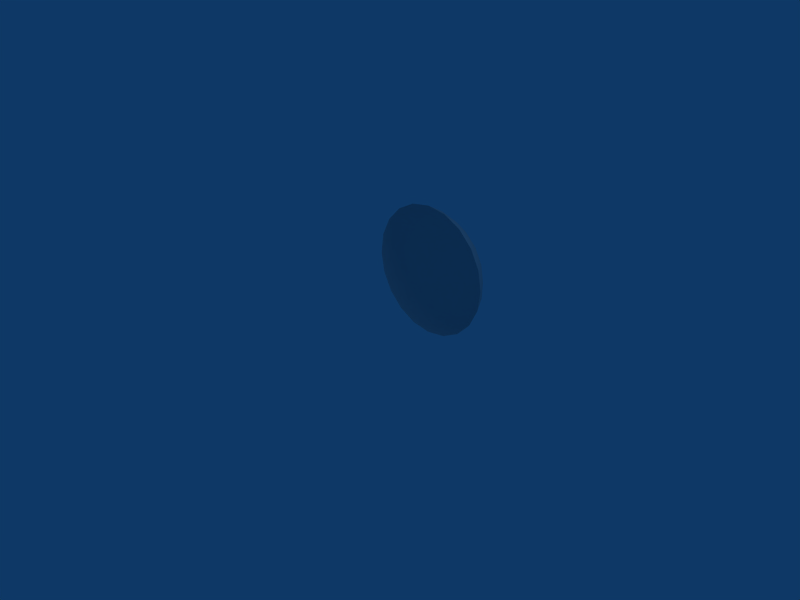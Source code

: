 # Source: sun.blend  (saved by Blender 2.49.2; exported with 4.5.12 LTS)
import bpy
from mathutils import Matrix  # noqa: F401  (used for matrix-valued properties, if any)

bpy.ops.wm.read_factory_settings(use_empty=True)
scene = bpy.context.scene
scene.name = 'Scene'

# ---- collections
col_collection_1 = bpy.data.collections.new('Collection 1'); scene.collection.children.link(col_collection_1)

# ---- world
world_world = bpy.data.worlds.new('World'); scene.world = world_world
world_world.color = (0.05656, 0.2208, 0.4)
world_world.use_sun_shadow = False
world_world.sun_shadow_jitter_overblur = 0.0
world_world.cycles.sampling_method = 'MANUAL'
world_world.cycles.sample_map_resolution = 256

# ---- cameras
cam_camera = bpy.data.cameras.new('Camera')
cam_camera.passepartout_alpha = 0.2
cam_camera.clip_end = 100.0
cam_camera.lens = 35.0
cam_camera.ortho_scale = 7.314
cam_camera.show_passepartout = False
cam_camera.show_safe_areas = True
cam_camera.dof.focus_distance = 0.0
cam_camera.dof.aperture_fstop = 128.0

# ---- lights
light_spot = bpy.data.lights.new('Spot', 'POINT')
light_spot.transmission_factor = 0.0
light_spot.cutoff_distance = 30.0
light_spot.energy = 100.0
light_spot.shadow_buffer_clip_start = 1.001
light_spot.shadow_soft_size = 1.0
light_spot.shadow_maximum_resolution = 0.006
light_spot.use_absolute_resolution = True
light_spot.cycles.use_multiple_importance_sampling = False

# ---- meshes
me_sphere = bpy.data.meshes.new('Sphere')
me_sphere.from_pydata([(0.2764, -0.8506, 0.226), (-0.7236, -0.5257, 0.226), (-0.7236, 0.5257, 0.226), (0.2764, 0.8506, 0.226), (0.8944, 0.0, 0.226), (0.0, 0.0, 0.5053), (0.9876, 0.3209, -1.274e-09), (0.9876, -0.3209, -1.274e-09), (0.6104, -0.8401, -1.274e-09), (-6.258e-10, -1.038, -1.274e-09), (-0.6104, -0.8401, -1.274e-09), (-0.9876, -0.3209, -1.274e-09), (-0.9876, 0.3209, -1.274e-09), (-0.6104, 0.8401, -1.274e-09), (-6.258e-10, 1.038, -1.274e-09), (0.6104, 0.8401, -1.274e-09), (0.6882, -0.5, 0.2657), (-0.2629, -0.809, 0.2657), (-0.8506, 0.0, 0.2657), (-0.2629, 0.809, 0.2657), (0.6882, 0.5, 0.2657), (0.5257, 0.0, 0.4299), (0.1625, -0.5, 0.4299), (-0.4253, -0.309, 0.4299), (-0.4253, 0.309, 0.4299), (0.1625, 0.5, 0.4299), (0.9593, 0.1606, 0.1175), (0.9593, -0.1606, 0.1175), (0.4492, -0.8627, 0.1175), (0.1437, -0.9619, 0.1175), (-0.6816, -0.6938, 0.1175), (-0.8705, -0.4339, 0.1175), (-0.8705, 0.4339, 0.1175), (-0.6816, 0.6938, 0.1175), (0.1437, 0.9619, 0.1175), (0.4492, 0.8627, 0.1175), (0.5014, -0.702, 0.2556), (0.8226, -0.2599, 0.2556), (0.007026, -0.8627, 0.2556), (-0.5128, -0.6938, 0.2556), (-0.8183, -0.2733, 0.2556), (-0.8183, 0.2733, 0.2556), (-0.5128, 0.6938, 0.2556), (0.007026, 0.8627, 0.2556), (0.5014, 0.702, 0.2556), (0.8226, 0.2599, 0.2556), (0.7382, 0.0, 0.3409), (0.2733, 0.0, 0.4861), (0.2281, -0.702, 0.3409), (0.08444, -0.2599, 0.4861), (-0.5972, -0.4339, 0.3409), (-0.2211, -0.1606, 0.4861), (-0.5972, 0.4339, 0.3409), (-0.2211, 0.1606, 0.4861), (0.2281, 0.702, 0.3409), (0.08444, 0.2599, 0.4861), (1.038, -2.014e-09, -1.274e-09), (0.3209, -0.9876, -1.274e-09), (-0.8401, -0.6104, -1.274e-09), (-0.8401, 0.6104, -1.274e-09), (0.3209, 0.9876, -1.274e-09), (0.8618, -0.4253, 0.1397), (0.8401, -0.6104, -1.274e-09), (0.6708, -0.6882, 0.1397), (-0.1382, -0.9511, 0.1397), (-0.3209, -0.9876, -1.274e-09), (-0.4472, -0.8506, 0.1397), (-0.9472, -0.1625, 0.1397), (-1.038, -2.014e-09, -1.274e-09), (-0.9472, 0.1625, 0.1397), (-0.4472, 0.8506, 0.1397), (-0.3209, 0.9876, -1.274e-09), (-0.1382, 0.9511, 0.1397), (0.6708, 0.6882, 0.1397), (0.8401, 0.6104, -1.274e-09), (0.8618, 0.4253, 0.1397), (0.4472, -0.5257, 0.3657), (0.6382, -0.2629, 0.3657), (0.3618, -0.2629, 0.452), (-0.3618, -0.5878, 0.3657), (-0.05279, -0.6882, 0.3657), (-0.1382, -0.4253, 0.452), (-0.6708, 0.1625, 0.3657), (-0.6708, -0.1625, 0.3657), (-0.4472, 0.0, 0.452), (-0.05279, 0.6882, 0.3657), (-0.3618, 0.5878, 0.3657), (-0.1382, 0.4253, 0.452), (0.6382, 0.2629, 0.3657), (0.4472, 0.5257, 0.3657), (0.3618, 0.2629, 0.452), (1.013, 0.1604, -1.274e-09), (1.013, -0.1604, -1.274e-09), (0.4656, -0.9139, -1.274e-09), (0.1604, -1.013, -1.274e-09), (-0.7252, -0.7252, -1.274e-09), (-0.9139, -0.4656, -1.274e-09), (-0.9139, 0.4656, -1.274e-09), (-0.7252, 0.7252, -1.274e-09), (0.1604, 1.013, -1.274e-09), (0.4656, 0.9139, -1.274e-09), (0.9139, -0.4656, -1.274e-09), (0.7252, -0.7252, -1.274e-09), (-0.1604, -1.013, -1.274e-09), (-0.4656, -0.9139, -1.274e-09), (-1.013, -0.1604, -1.274e-09), (-1.013, 0.1604, -1.274e-09), (-0.4656, 0.9139, -1.274e-09), (-0.1604, 1.013, -1.274e-09), (0.9139, 0.4656, -1.274e-09), (0.7252, 0.7252, -1.274e-09)], [], [(26, 27, 4), (27, 26, 56), (29, 0, 28), (29, 28, 57), (30, 31, 1), (31, 30, 58), (32, 33, 2), (33, 32, 59), (34, 35, 3), (35, 34, 60), (61, 16, 37), (37, 27, 61), (7, 61, 27), (27, 37, 4), (62, 63, 61), (16, 61, 63), (28, 0, 36), (36, 63, 28), (8, 28, 63), (63, 36, 16), (64, 17, 38), (38, 29, 64), (9, 64, 29), (38, 0, 29), (65, 66, 64), (17, 64, 66), (30, 1, 39), (39, 66, 30), (10, 30, 66), (66, 39, 17), (67, 18, 40), (40, 31, 67), (11, 67, 31), (31, 40, 1), (68, 69, 67), (18, 67, 69), (32, 2, 41), (41, 69, 32), (12, 32, 69), (69, 41, 18), (70, 19, 42), (42, 33, 70), (13, 70, 33), (33, 42, 2), (71, 72, 70), (19, 70, 72), (34, 3, 43), (43, 72, 34), (14, 34, 72), (72, 43, 19), (73, 20, 44), (44, 35, 73), (15, 73, 35), (35, 44, 3), (74, 75, 73), (20, 73, 75), (26, 4, 45), (45, 75, 26), (6, 26, 75), (75, 45, 20), (76, 48, 22), (48, 76, 36), (16, 36, 76), (36, 0, 48), (76, 77, 16), (77, 76, 78), (22, 78, 76), (78, 21, 77), (47, 49, 5), (49, 47, 78), (21, 78, 47), (78, 22, 49), (46, 77, 21), (77, 46, 37), (4, 37, 46), (37, 16, 77), (79, 50, 23), (50, 79, 39), (17, 39, 79), (39, 1, 50), (79, 80, 17), (80, 79, 81), (23, 81, 79), (81, 22, 80), (49, 51, 5), (51, 49, 81), (22, 81, 49), (81, 23, 51), (48, 80, 22), (80, 48, 38), (0, 38, 48), (38, 17, 80), (82, 52, 24), (52, 82, 41), (18, 41, 82), (41, 2, 52), (82, 83, 18), (83, 82, 84), (24, 84, 82), (84, 23, 83), (51, 53, 5), (53, 51, 84), (23, 84, 51), (84, 24, 53), (50, 83, 23), (83, 50, 40), (1, 40, 50), (40, 18, 83), (85, 54, 25), (54, 85, 43), (19, 43, 85), (43, 3, 54), (85, 86, 19), (86, 85, 87), (25, 87, 85), (87, 24, 86), (53, 55, 5), (55, 53, 87), (24, 87, 53), (87, 25, 55), (52, 86, 24), (86, 52, 42), (2, 42, 52), (42, 19, 86), (88, 46, 21), (46, 88, 45), (20, 45, 88), (45, 4, 46), (88, 89, 20), (89, 88, 90), (21, 90, 88), (90, 25, 89), (55, 47, 5), (47, 55, 90), (25, 90, 55), (90, 21, 47), (54, 89, 25), (89, 54, 44), (3, 44, 54), (44, 20, 89), (6, 91, 26), (91, 56, 26), (56, 92, 27), (92, 7, 27), (8, 93, 28), (93, 57, 28), (57, 94, 29), (94, 9, 29), (10, 95, 30), (95, 58, 30), (58, 96, 31), (96, 11, 31), (12, 97, 32), (97, 59, 32), (59, 98, 33), (98, 13, 33), (14, 99, 34), (99, 60, 34), (60, 100, 35), (100, 15, 35), (7, 101, 61), (101, 62, 61), (62, 102, 63), (102, 8, 63), (9, 103, 64), (103, 65, 64), (65, 104, 66), (104, 10, 66), (11, 105, 67), (105, 68, 67), (68, 106, 69), (106, 12, 69), (13, 107, 70), (107, 71, 70), (71, 108, 72), (108, 14, 72), (15, 110, 73), (110, 74, 73), (74, 109, 75), (109, 6, 75)])
me_sphere.polygons.foreach_set('use_smooth', [True] * 180)
_uv = me_sphere.uv_layers.new(name='UVTex')
_uv.uv.foreach_set('vector', [0.9406, 0.5114, 0.9131, 0.6537, 0.8738, 0.5723, 0.9131, 0.6537, 0.9406, 0.5114, 0.9938, 0.5955, 0.4817, 0.9403, 0.547, 0.8778, 0.6256, 0.9225, 0.4817, 0.9403, 0.6256, 0.9225, 0.5621, 0.9991, 0.1373, 0.75, 0.07585, 0.6187, 0.1555, 0.6614, 0.07585, 0.6187, 0.1373, 0.75, 0.04484, 0.7132, 0.1504, 0.2323, 0.2564, 0.1332, 0.2403, 0.2222, 0.2564, 0.1332, 0.1504, 0.2323, 0.1568, 0.133, 0.6469, 0.08478, 0.7738, 0.1549, 0.6842, 0.1672, 0.7738, 0.1549, 0.6469, 0.08478, 0.7433, 0.06018, 0.8423, 0.7597, 0.7433, 0.7602, 0.8192, 0.673, 0.8192, 0.673, 0.9131, 0.6537, 0.8423, 0.7597, 0.9411, 0.7433, 0.8423, 0.7597, 0.9131, 0.6537, 0.9131, 0.6537, 0.8192, 0.673, 0.8738, 0.5723, 0.8442, 0.8682, 0.7361, 0.859, 0.8423, 0.7597, 0.7433, 0.7602, 0.8423, 0.7597, 0.7361, 0.859, 0.6256, 0.9225, 0.547, 0.8778, 0.6511, 0.8301, 0.6511, 0.8301, 0.7361, 0.859, 0.6256, 0.9225, 0.7131, 0.9565, 0.6256, 0.9225, 0.7361, 0.859, 0.7361, 0.859, 0.6511, 0.8301, 0.7433, 0.7602, 0.3591, 0.9057, 0.328, 0.8117, 0.4344, 0.857, 0.4344, 0.857, 0.4817, 0.9403, 0.3591, 0.9057, 0.4052, 0.9947, 0.3591, 0.9057, 0.4817, 0.9403, 0.4344, 0.857, 0.547, 0.8778, 0.4817, 0.9403, 0.2565, 0.9411, 0.2318, 0.8354, 0.3591, 0.9057, 0.328, 0.8117, 0.3591, 0.9057, 0.2318, 0.8354, 0.1373, 0.75, 0.1555, 0.6614, 0.2331, 0.7457, 0.2331, 0.7457, 0.2318, 0.8354, 0.1373, 0.75, 0.132, 0.8437, 0.1373, 0.75, 0.2318, 0.8354, 0.2318, 0.8354, 0.2331, 0.7457, 0.328, 0.8117, 0.07085, 0.4913, 0.1507, 0.4327, 0.1405, 0.5479, 0.1405, 0.5479, 0.07585, 0.6187, 0.07085, 0.4913, 0.0005005, 0.5626, 0.07085, 0.4913, 0.07585, 0.6187, 0.07585, 0.6187, 0.1405, 0.5479, 0.1555, 0.6614, 0.005548, 0.4047, 0.0984, 0.3486, 0.07085, 0.4913, 0.1507, 0.4327, 0.07085, 0.4913, 0.0984, 0.3486, 0.1504, 0.2323, 0.2403, 0.2222, 0.1841, 0.322, 0.1841, 0.322, 0.0984, 0.3486, 0.1504, 0.2323, 0.05965, 0.2562, 0.1504, 0.2323, 0.0984, 0.3486, 0.0984, 0.3486, 0.1841, 0.322, 0.1507, 0.4327, 0.3759, 0.08913, 0.4563, 0.1469, 0.3436, 0.1729, 0.3436, 0.1729, 0.2564, 0.1332, 0.3759, 0.08913, 0.2863, 0.04426, 0.3759, 0.08913, 0.2564, 0.1332, 0.2564, 0.1332, 0.3436, 0.1729, 0.2403, 0.2222, 0.4381, 0.0002491, 0.5202, 0.07123, 0.3759, 0.08913, 0.4563, 0.1469, 0.3759, 0.08913, 0.5202, 0.07123, 0.6469, 0.08478, 0.6842, 0.1672, 0.5719, 0.1445, 0.5719, 0.1445, 0.5202, 0.07123, 0.6469, 0.08478, 0.5961, 0.005825, 0.6469, 0.08478, 0.5202, 0.07123, 0.5202, 0.07123, 0.5719, 0.1445, 0.4563, 0.1469, 0.8527, 0.255, 0.8226, 0.3493, 0.7631, 0.2502, 0.7631, 0.2502, 0.7738, 0.1549, 0.8527, 0.255, 0.8677, 0.1559, 0.8527, 0.255, 0.7738, 0.1549, 0.7738, 0.1549, 0.7631, 0.2502, 0.6842, 0.1672, 0.9565, 0.2867, 0.9143, 0.3867, 0.8527, 0.255, 0.8226, 0.3493, 0.8527, 0.255, 0.9143, 0.3867, 0.9406, 0.5114, 0.8738, 0.5723, 0.8606, 0.4585, 0.8606, 0.4585, 0.9143, 0.3867, 0.9406, 0.5114, 1.0, 0.4386, 0.9406, 0.5114, 0.9143, 0.3867, 0.9143, 0.3867, 0.8606, 0.4585, 0.8226, 0.3493, 0.637, 0.7424, 0.5371, 0.7978, 0.5257, 0.7062, 0.5371, 0.7978, 0.637, 0.7424, 0.6511, 0.8301, 0.7433, 0.7602, 0.6511, 0.8301, 0.637, 0.7424, 0.6511, 0.8301, 0.547, 0.8778, 0.5371, 0.7978, 0.637, 0.7424, 0.7326, 0.653, 0.7433, 0.7602, 0.7326, 0.653, 0.637, 0.7424, 0.62, 0.6284, 0.5257, 0.7062, 0.62, 0.6284, 0.637, 0.7424, 0.62, 0.6284, 0.704, 0.5395, 0.7326, 0.653, 0.6044, 0.5203, 0.5132, 0.6056, 0.5002, 0.5002, 0.5132, 0.6056, 0.6044, 0.5203, 0.62, 0.6284, 0.704, 0.5395, 0.62, 0.6284, 0.6044, 0.5203, 0.62, 0.6284, 0.5257, 0.7062, 0.5132, 0.6056, 0.7947, 0.557, 0.7326, 0.653, 0.704, 0.5395, 0.7326, 0.653, 0.7947, 0.557, 0.8192, 0.673, 0.8738, 0.5723, 0.8192, 0.673, 0.7947, 0.557, 0.8192, 0.673, 0.7433, 0.7602, 0.7326, 0.653, 0.3121, 0.7052, 0.2285, 0.6273, 0.3121, 0.5882, 0.2285, 0.6273, 0.3121, 0.7052, 0.2331, 0.7457, 0.328, 0.8117, 0.2331, 0.7457, 0.3121, 0.7052, 0.2331, 0.7457, 0.1555, 0.6614, 0.2285, 0.6273, 0.3121, 0.7052, 0.4267, 0.7685, 0.328, 0.8117, 0.4267, 0.7685, 0.3121, 0.7052, 0.4153, 0.6538, 0.3121, 0.5882, 0.4153, 0.6538, 0.3121, 0.7052, 0.4153, 0.6538, 0.5257, 0.7062, 0.4267, 0.7685, 0.5132, 0.6056, 0.404, 0.5452, 0.5002, 0.5002, 0.404, 0.5452, 0.5132, 0.6056, 0.4153, 0.6538, 0.5257, 0.7062, 0.4153, 0.6538, 0.5132, 0.6056, 0.4153, 0.6538, 0.3121, 0.5882, 0.404, 0.5452, 0.5371, 0.7978, 0.4267, 0.7685, 0.5257, 0.7062, 0.4267, 0.7685, 0.5371, 0.7978, 0.4344, 0.857, 0.547, 0.8778, 0.4344, 0.857, 0.5371, 0.7978, 0.4344, 0.857, 0.328, 0.8117, 0.4267, 0.7685, 0.2471, 0.3846, 0.2953, 0.2811, 0.3584, 0.3485, 0.2953, 0.2811, 0.2471, 0.3846, 0.1841, 0.322, 0.1507, 0.4327, 0.1841, 0.322, 0.2471, 0.3846, 0.1841, 0.322, 0.2403, 0.2222, 0.2953, 0.2811, 0.2471, 0.3846, 0.2223, 0.5132, 0.1507, 0.4327, 0.2223, 0.5132, 0.2471, 0.3846, 0.3278, 0.4669, 0.3584, 0.3485, 0.3278, 0.4669, 0.2471, 0.3846, 0.3278, 0.4669, 0.3121, 0.5882, 0.2223, 0.5132, 0.404, 0.5452, 0.4276, 0.4226, 0.5002, 0.5002, 0.4276, 0.4226, 0.404, 0.5452, 0.3278, 0.4669, 0.3121, 0.5882, 0.3278, 0.4669, 0.404, 0.5452, 0.3278, 0.4669, 0.3584, 0.3485, 0.4276, 0.4226, 0.2285, 0.6273, 0.2223, 0.5132, 0.3121, 0.5882, 0.2223, 0.5132, 0.2285, 0.6273, 0.1405, 0.5479, 0.1555, 0.6614, 0.1405, 0.5479, 0.2285, 0.6273, 0.1405, 0.5479, 0.1507, 0.4327, 0.2223, 0.5132, 0.5318, 0.2238, 0.6452, 0.2376, 0.6006, 0.3185, 0.6452, 0.2376, 0.5318, 0.2238, 0.5719, 0.1445, 0.4563, 0.1469, 0.5719, 0.1445, 0.5318, 0.2238, 0.5719, 0.1445, 0.6842, 0.1672, 0.6452, 0.2376, 0.5318, 0.2238, 0.4019, 0.2399, 0.4563, 0.1469, 0.4019, 0.2399, 0.5318, 0.2238, 0.4786, 0.326, 0.6006, 0.3185, 0.4786, 0.326, 0.5318, 0.2238, 0.4786, 0.326, 0.3584, 0.3485, 0.4019, 0.2399, 0.4276, 0.4226, 0.5515, 0.4072, 0.5002, 0.5002, 0.5515, 0.4072, 0.4276, 0.4226, 0.4786, 0.326, 0.3584, 0.3485, 0.4786, 0.326, 0.4276, 0.4226, 0.4786, 0.326, 0.6006, 0.3185, 0.5515, 0.4072, 0.2953, 0.2811, 0.4019, 0.2399, 0.3584, 0.3485, 0.4019, 0.2399, 0.2953, 0.2811, 0.3436, 0.1729, 0.2403, 0.2222, 0.3436, 0.1729, 0.2953, 0.2811, 0.3436, 0.1729, 0.4563, 0.1469, 0.4019, 0.2399, 0.7728, 0.4449, 0.7947, 0.557, 0.704, 0.5395, 0.7947, 0.557, 0.7728, 0.4449, 0.8606, 0.4585, 0.8226, 0.3493, 0.8606, 0.4585, 0.7728, 0.4449, 0.8606, 0.4585, 0.8738, 0.5723, 0.7947, 0.557, 0.7728, 0.4449, 0.7173, 0.3263, 0.8226, 0.3493, 0.7173, 0.3263, 0.7728, 0.4449, 0.6591, 0.4258, 0.704, 0.5395, 0.6591, 0.4258, 0.7728, 0.4449, 0.6591, 0.4258, 0.6006, 0.3185, 0.7173, 0.3263, 0.5515, 0.4072, 0.6044, 0.5203, 0.5002, 0.5002, 0.6044, 0.5203, 0.5515, 0.4072, 0.6591, 0.4258, 0.6006, 0.3185, 0.6591, 0.4258, 0.5515, 0.4072, 0.6591, 0.4258, 0.704, 0.5395, 0.6044, 0.5203, 0.6452, 0.2376, 0.7173, 0.3263, 0.6006, 0.3185, 0.7173, 0.3263, 0.6452, 0.2376, 0.7631, 0.2502, 0.6842, 0.1672, 0.7631, 0.2502, 0.6452, 0.2376, 0.7631, 0.2502, 0.8226, 0.3493, 0.7173, 0.3263, 1.0, 0.4386, 1.0, 0.5176, 0.9406, 0.5114, 1.0, 0.5176, 0.9938, 0.5955, 0.9406, 0.5114, 0.9938, 0.5955, 0.9705, 0.67, 0.9131, 0.6537, 0.9705, 0.67, 0.9411, 0.7433, 0.9131, 0.6537, 0.7131, 0.9565, 0.638, 0.9809, 0.6256, 0.9225, 0.638, 0.9809, 0.5621, 0.9991, 0.6256, 0.9225, 0.5621, 0.9991, 0.484, 1.0, 0.4817, 0.9403, 0.484, 1.0, 0.4052, 0.9947, 0.4817, 0.9403, 0.132, 0.8437, 0.0856, 0.7798, 0.1373, 0.75, 0.0856, 0.7798, 0.04484, 0.7132, 0.1373, 0.75, 0.04484, 0.7132, 0.0198, 0.6392, 0.07585, 0.6187, 0.0198, 0.6392, 0.0005005, 0.5626, 0.07585, 0.6187, 0.05965, 0.2562, 0.1061, 0.1923, 0.1504, 0.2323, 0.1061, 0.1923, 0.1568, 0.133, 0.1504, 0.2323, 0.1568, 0.133, 0.2195, 0.08629, 0.2564, 0.1332, 0.2195, 0.08629, 0.2863, 0.04426, 0.2564, 0.1332, 0.5961, 0.005825, 0.6712, 0.03023, 0.6469, 0.08478, 0.6712, 0.03023, 0.7433, 0.06018, 0.6469, 0.08478, 0.7433, 0.06018, 0.8071, 0.1053, 0.7738, 0.1549, 0.8071, 0.1053, 0.8677, 0.1559, 0.7738, 0.1549, 0.9411, 0.7433, 0.8949, 0.8078, 0.8423, 0.7597, 0.8949, 0.8078, 0.8442, 0.8682, 0.8423, 0.7597, 0.8442, 0.8682, 0.7805, 0.9147, 0.7361, 0.859, 0.7805, 0.9147, 0.7131, 0.9565, 0.7361, 0.859, 0.4052, 0.9947, 0.3296, 0.9707, 0.3591, 0.9057, 0.3296, 0.9707, 0.2565, 0.9411, 0.3591, 0.9057, 0.2565, 0.9411, 0.1925, 0.8949, 0.2318, 0.8354, 0.1925, 0.8949, 0.132, 0.8437, 0.2318, 0.8354, 0.0005005, 0.5626, 0.0, 0.4834, 0.07085, 0.4913, 0.0, 0.4834, 0.005548, 0.4047, 0.07085, 0.4913, 0.005548, 0.4047, 0.02969, 0.3296, 0.0984, 0.3486, 0.02969, 0.3296, 0.05965, 0.2562, 0.0984, 0.3486, 0.2863, 0.04426, 0.3616, 0.01929, 0.3759, 0.08913, 0.3616, 0.01929, 0.4381, 0.0002491, 0.3759, 0.08913, 0.4381, 0.0002491, 0.517, 0.0, 0.5202, 0.07123, 0.517, 0.0, 0.5961, 0.005825, 0.5202, 0.07123, 0.8677, 0.1559, 0.9147, 0.2198, 0.8527, 0.255, 0.9147, 0.2198, 0.9565, 0.2867, 0.8527, 0.255, 0.9565, 0.2867, 0.9811, 0.3616, 0.9143, 0.3867, 0.9811, 0.3616, 1.0, 0.4386, 0.9143, 0.3867])
me_sphere.use_remesh_preserve_volume = False
me_sphere.use_remesh_preserve_attributes = False
me_sphere.use_mirror_vertex_groups = False
me_sphere.update()

# ---- objects
ob_sphere = bpy.data.objects.new('Sphere', me_sphere)
ob_lamp = bpy.data.objects.new('Lamp', light_spot)
ob_camera = bpy.data.objects.new('Camera', cam_camera)

# ---- transforms, parenting, visibility, modifiers, constraints
ob_sphere.location = (0.0, 1.054, 0.5321)
ob_sphere.rotation_euler = (-1.578, -3.142, 0.001247)
ob_sphere.lock_rotations_4d = False
ob_sphere.empty_display_type = 'ARROWS'
ob_sphere.lineart.crease_threshold = 0.0
ob_lamp.location = (4.076, 1.005, 5.904)
ob_lamp.rotation_euler = (0.6503, 0.05522, 1.866)
ob_lamp.lock_rotations_4d = False
ob_lamp.empty_display_type = 'ARROWS'
ob_lamp.color = (0.0, 0.0, 0.0, 0.0)
ob_lamp.lineart.crease_threshold = 0.0
ob_camera.location = (7.481, -6.508, 5.344)
ob_camera.rotation_euler = (1.109, 0.01082, 0.8149)
ob_camera.lock_rotations_4d = False
ob_camera.empty_display_type = 'ARROWS'
ob_camera.color = (0.0, 0.0, 0.0, 0.0)
ob_camera.display_type = 'WIRE'
ob_camera.lineart.crease_threshold = 0.0

# ---- collection membership
col_collection_1.objects.link(ob_sphere)
col_collection_1.objects.link(ob_lamp)
col_collection_1.objects.link(ob_camera)

# ---- scene / render settings (as saved in the file)
scene.camera = ob_camera
scene.frame_start = 1; scene.frame_end = 250; scene.frame_set(1)
scene.render.engine = 'BLENDER_EEVEE_NEXT'
scene.render.image_settings.file_format = 'JPEG'
scene.render.image_settings.color_mode = 'RGB'
scene.render.image_settings.compression = 90
scene.render.resolution_x = 800
scene.render.resolution_y = 600
scene.render.pixel_aspect_x = 100.0
scene.render.pixel_aspect_y = 100.0
scene.render.fps = 25
scene.render.dither_intensity = 0.0
scene.render.use_compositing = False
scene.render.use_sequencer = False
scene.render.bake_margin = 2
scene.render.bake_bias = 0.0
scene.render.use_stamp_time = False
scene.render.use_stamp_date = False
scene.render.use_stamp_frame = False
scene.render.use_stamp_camera = False
scene.render.use_stamp_scene = False
scene.render.use_stamp_filename = False
scene.render.use_stamp_render_time = False
scene.render.stamp_font_size = 0
scene.cycles.use_denoising = False
scene.cycles.samples = 10
scene.cycles.sampling_pattern = 'TABULATED_SOBOL'
scene.cycles.light_sampling_threshold = 0.0
scene.cycles.use_adaptive_sampling = False
scene.cycles.use_light_tree = False
scene.cycles.blur_glossy = 0.0
scene.cycles.volume_bounces = 1
scene.cycles.pixel_filter_type = 'GAUSSIAN'
scene.cycles.sample_clamp_indirect = 0.0
scene.view_settings.view_transform = 'Raw'
bpy.context.view_layer.update()
